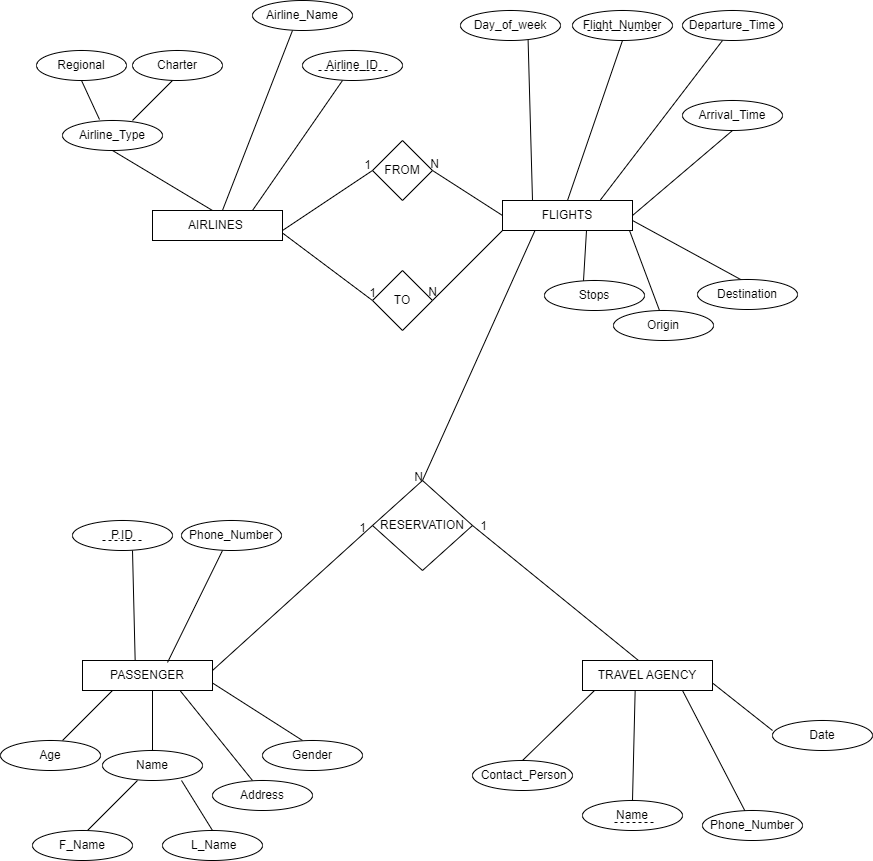

The diagram above was exported from draw.io. Its source (the exported page's mxGraphModel, read from the mxfile embedded in the PNG):
<mxGraphModel dx="1035" dy="501" grid="1" gridSize="10" guides="1" tooltips="1" connect="1" arrows="1" fold="1" page="1" pageScale="1" pageWidth="850" pageHeight="1100" math="0" shadow="0" extFonts="Permanent Marker^https://fonts.googleapis.com/css?family=Permanent+Marker">
  <root>
    <mxCell id="0" />
    <mxCell id="1" parent="0" />
    <mxCell id="jCTgnSwhmjIWoOYV1-29-1" value="Airline_ID" style="ellipse;whiteSpace=wrap;html=1;" parent="1" vertex="1">
      <mxGeometry x="310" y="60" width="100" height="30" as="geometry" />
    </mxCell>
    <mxCell id="jCTgnSwhmjIWoOYV1-29-2" value="AIRLINES&amp;nbsp;" style="rounded=0;whiteSpace=wrap;html=1;" parent="1" vertex="1">
      <mxGeometry x="160" y="220" width="130" height="30" as="geometry" />
    </mxCell>
    <mxCell id="jCTgnSwhmjIWoOYV1-29-3" value="" style="endArrow=none;html=1;rounded=0;entryX=0.7;entryY=1.1;entryDx=0;entryDy=0;entryPerimeter=0;exitX=0.769;exitY=0;exitDx=0;exitDy=0;exitPerimeter=0;" parent="1" source="jCTgnSwhmjIWoOYV1-29-2" edge="1">
      <mxGeometry width="50" height="50" relative="1" as="geometry">
        <mxPoint x="458.98" y="244" as="sourcePoint" />
        <mxPoint x="350" y="90" as="targetPoint" />
      </mxGeometry>
    </mxCell>
    <mxCell id="jCTgnSwhmjIWoOYV1-29-6" value="" style="endArrow=none;dashed=1;html=1;rounded=0;" parent="1" edge="1">
      <mxGeometry width="50" height="50" relative="1" as="geometry">
        <mxPoint x="326" y="80" as="sourcePoint" />
        <mxPoint x="396" y="80" as="targetPoint" />
      </mxGeometry>
    </mxCell>
    <mxCell id="jCTgnSwhmjIWoOYV1-29-8" value="Airline_Name" style="ellipse;whiteSpace=wrap;html=1;" parent="1" vertex="1">
      <mxGeometry x="260" y="10" width="100" height="30" as="geometry" />
    </mxCell>
    <mxCell id="jCTgnSwhmjIWoOYV1-29-9" value="" style="endArrow=none;html=1;rounded=0;entryX=0.7;entryY=1.1;entryDx=0;entryDy=0;entryPerimeter=0;exitX=0.538;exitY=0;exitDx=0;exitDy=0;exitPerimeter=0;" parent="1" edge="1" source="jCTgnSwhmjIWoOYV1-29-2">
      <mxGeometry width="50" height="50" relative="1" as="geometry">
        <mxPoint x="340" y="194" as="sourcePoint" />
        <mxPoint x="300" y="40" as="targetPoint" />
      </mxGeometry>
    </mxCell>
    <mxCell id="jCTgnSwhmjIWoOYV1-29-10" value="Airline_Type" style="ellipse;whiteSpace=wrap;html=1;" parent="1" vertex="1">
      <mxGeometry x="70" y="130" width="100" height="30" as="geometry" />
    </mxCell>
    <mxCell id="jCTgnSwhmjIWoOYV1-29-11" value="" style="endArrow=none;html=1;rounded=0;entryX=0.5;entryY=1;entryDx=0;entryDy=0;" parent="1" target="jCTgnSwhmjIWoOYV1-29-10" edge="1">
      <mxGeometry width="50" height="50" relative="1" as="geometry">
        <mxPoint x="220" y="220" as="sourcePoint" />
        <mxPoint x="270" y="170" as="targetPoint" />
      </mxGeometry>
    </mxCell>
    <mxCell id="jCTgnSwhmjIWoOYV1-29-12" value="" style="endArrow=none;html=1;rounded=0;entryX=0.5;entryY=1;entryDx=0;entryDy=0;exitX=0.37;exitY=-0.033;exitDx=0;exitDy=0;exitPerimeter=0;" parent="1" source="jCTgnSwhmjIWoOYV1-29-10" target="jCTgnSwhmjIWoOYV1-29-13" edge="1">
      <mxGeometry width="50" height="50" relative="1" as="geometry">
        <mxPoint x="120" y="130" as="sourcePoint" />
        <mxPoint x="110" y="100" as="targetPoint" />
      </mxGeometry>
    </mxCell>
    <mxCell id="jCTgnSwhmjIWoOYV1-29-13" value="Regional" style="ellipse;whiteSpace=wrap;html=1;" parent="1" vertex="1">
      <mxGeometry x="44" y="60" width="90" height="30" as="geometry" />
    </mxCell>
    <mxCell id="jCTgnSwhmjIWoOYV1-29-14" value="Charter" style="ellipse;whiteSpace=wrap;html=1;" parent="1" vertex="1">
      <mxGeometry x="140" y="60" width="90" height="30" as="geometry" />
    </mxCell>
    <mxCell id="jCTgnSwhmjIWoOYV1-29-15" value="" style="endArrow=none;html=1;rounded=0;" parent="1" edge="1">
      <mxGeometry width="50" height="50" relative="1" as="geometry">
        <mxPoint x="140" y="130" as="sourcePoint" />
        <mxPoint x="180" y="90" as="targetPoint" />
      </mxGeometry>
    </mxCell>
    <mxCell id="PVnyz2Bj9isjlzPwLPGX-5" value="FROM" style="rhombus;whiteSpace=wrap;html=1;" vertex="1" parent="1">
      <mxGeometry x="380" y="150" width="60" height="60" as="geometry" />
    </mxCell>
    <mxCell id="PVnyz2Bj9isjlzPwLPGX-6" value="" style="endArrow=none;html=1;rounded=0;entryX=0;entryY=0.5;entryDx=0;entryDy=0;" edge="1" parent="1" target="PVnyz2Bj9isjlzPwLPGX-5">
      <mxGeometry width="50" height="50" relative="1" as="geometry">
        <mxPoint x="290" y="240" as="sourcePoint" />
        <mxPoint x="340" y="190" as="targetPoint" />
      </mxGeometry>
    </mxCell>
    <mxCell id="PVnyz2Bj9isjlzPwLPGX-7" value="" style="endArrow=none;html=1;rounded=0;exitX=1;exitY=0.5;exitDx=0;exitDy=0;entryX=0;entryY=0.5;entryDx=0;entryDy=0;" edge="1" parent="1" source="PVnyz2Bj9isjlzPwLPGX-5" target="PVnyz2Bj9isjlzPwLPGX-8">
      <mxGeometry width="50" height="50" relative="1" as="geometry">
        <mxPoint x="390" y="240" as="sourcePoint" />
        <mxPoint x="510" y="240" as="targetPoint" />
      </mxGeometry>
    </mxCell>
    <mxCell id="PVnyz2Bj9isjlzPwLPGX-8" value="FLIGHTS" style="rounded=0;whiteSpace=wrap;html=1;" vertex="1" parent="1">
      <mxGeometry x="510" y="210" width="130" height="30" as="geometry" />
    </mxCell>
    <mxCell id="PVnyz2Bj9isjlzPwLPGX-9" value="" style="endArrow=none;html=1;rounded=0;exitX=1;exitY=0.75;exitDx=0;exitDy=0;" edge="1" parent="1" source="jCTgnSwhmjIWoOYV1-29-2">
      <mxGeometry width="50" height="50" relative="1" as="geometry">
        <mxPoint x="300" y="250" as="sourcePoint" />
        <mxPoint x="380" y="310" as="targetPoint" />
      </mxGeometry>
    </mxCell>
    <mxCell id="PVnyz2Bj9isjlzPwLPGX-10" value="TO" style="rhombus;whiteSpace=wrap;html=1;" vertex="1" parent="1">
      <mxGeometry x="380" y="280" width="60" height="60" as="geometry" />
    </mxCell>
    <mxCell id="PVnyz2Bj9isjlzPwLPGX-12" value="" style="endArrow=none;html=1;rounded=0;exitX=1;exitY=0.5;exitDx=0;exitDy=0;" edge="1" parent="1" source="PVnyz2Bj9isjlzPwLPGX-10">
      <mxGeometry width="50" height="50" relative="1" as="geometry">
        <mxPoint x="460" y="290" as="sourcePoint" />
        <mxPoint x="510" y="240" as="targetPoint" />
      </mxGeometry>
    </mxCell>
    <mxCell id="PVnyz2Bj9isjlzPwLPGX-13" value="Day_of_week" style="ellipse;whiteSpace=wrap;html=1;" vertex="1" parent="1">
      <mxGeometry x="468" y="20" width="100" height="30" as="geometry" />
    </mxCell>
    <mxCell id="PVnyz2Bj9isjlzPwLPGX-14" value="" style="endArrow=none;html=1;rounded=0;entryX=0.676;entryY=0.986;entryDx=0;entryDy=0;entryPerimeter=0;" edge="1" parent="1" target="PVnyz2Bj9isjlzPwLPGX-13">
      <mxGeometry width="50" height="50" relative="1" as="geometry">
        <mxPoint x="540" y="210" as="sourcePoint" />
        <mxPoint x="540" y="60" as="targetPoint" />
      </mxGeometry>
    </mxCell>
    <mxCell id="PVnyz2Bj9isjlzPwLPGX-15" value="Flight_Number" style="ellipse;whiteSpace=wrap;html=1;" vertex="1" parent="1">
      <mxGeometry x="580" y="20" width="100" height="30" as="geometry" />
    </mxCell>
    <mxCell id="PVnyz2Bj9isjlzPwLPGX-16" value="Departure_Time" style="ellipse;whiteSpace=wrap;html=1;" vertex="1" parent="1">
      <mxGeometry x="690" y="20" width="100" height="30" as="geometry" />
    </mxCell>
    <mxCell id="PVnyz2Bj9isjlzPwLPGX-17" value="" style="endArrow=none;html=1;rounded=0;exitX=0.5;exitY=0;exitDx=0;exitDy=0;" edge="1" parent="1" source="PVnyz2Bj9isjlzPwLPGX-8">
      <mxGeometry width="50" height="50" relative="1" as="geometry">
        <mxPoint x="580" y="100" as="sourcePoint" />
        <mxPoint x="630" y="50" as="targetPoint" />
      </mxGeometry>
    </mxCell>
    <mxCell id="PVnyz2Bj9isjlzPwLPGX-18" value="" style="endArrow=none;html=1;rounded=0;exitX=0.75;exitY=0;exitDx=0;exitDy=0;" edge="1" parent="1" source="PVnyz2Bj9isjlzPwLPGX-8">
      <mxGeometry width="50" height="50" relative="1" as="geometry">
        <mxPoint x="660" y="200" as="sourcePoint" />
        <mxPoint x="730" y="50" as="targetPoint" />
      </mxGeometry>
    </mxCell>
    <mxCell id="PVnyz2Bj9isjlzPwLPGX-19" value="" style="endArrow=none;dashed=1;html=1;rounded=0;" edge="1" parent="1">
      <mxGeometry width="50" height="50" relative="1" as="geometry">
        <mxPoint x="595" y="40" as="sourcePoint" />
        <mxPoint x="665" y="40" as="targetPoint" />
      </mxGeometry>
    </mxCell>
    <mxCell id="PVnyz2Bj9isjlzPwLPGX-20" value="" style="endArrow=none;html=1;rounded=0;" edge="1" parent="1">
      <mxGeometry width="50" height="50" relative="1" as="geometry">
        <mxPoint x="667" y="320" as="sourcePoint" />
        <mxPoint x="637" y="240" as="targetPoint" />
      </mxGeometry>
    </mxCell>
    <mxCell id="PVnyz2Bj9isjlzPwLPGX-21" value="Origin" style="ellipse;whiteSpace=wrap;html=1;" vertex="1" parent="1">
      <mxGeometry x="621" y="320" width="100" height="30" as="geometry" />
    </mxCell>
    <mxCell id="PVnyz2Bj9isjlzPwLPGX-22" value="" style="endArrow=none;html=1;rounded=0;" edge="1" parent="1">
      <mxGeometry width="50" height="50" relative="1" as="geometry">
        <mxPoint x="750" y="290" as="sourcePoint" />
        <mxPoint x="640" y="230" as="targetPoint" />
      </mxGeometry>
    </mxCell>
    <mxCell id="PVnyz2Bj9isjlzPwLPGX-23" value="Destination" style="ellipse;whiteSpace=wrap;html=1;" vertex="1" parent="1">
      <mxGeometry x="705" y="289" width="100" height="30" as="geometry" />
    </mxCell>
    <mxCell id="PVnyz2Bj9isjlzPwLPGX-24" value="" style="endArrow=none;html=1;rounded=0;exitX=0.75;exitY=0;exitDx=0;exitDy=0;" edge="1" parent="1">
      <mxGeometry width="50" height="50" relative="1" as="geometry">
        <mxPoint x="640" y="225" as="sourcePoint" />
        <mxPoint x="740" y="140" as="targetPoint" />
      </mxGeometry>
    </mxCell>
    <mxCell id="PVnyz2Bj9isjlzPwLPGX-25" value="Arrival_Time" style="ellipse;whiteSpace=wrap;html=1;" vertex="1" parent="1">
      <mxGeometry x="690" y="110" width="100" height="30" as="geometry" />
    </mxCell>
    <mxCell id="PVnyz2Bj9isjlzPwLPGX-26" value="" style="endArrow=none;html=1;rounded=0;exitX=0.389;exitY=0.065;exitDx=0;exitDy=0;exitPerimeter=0;" edge="1" parent="1" source="PVnyz2Bj9isjlzPwLPGX-28">
      <mxGeometry width="50" height="50" relative="1" as="geometry">
        <mxPoint x="594" y="300" as="sourcePoint" />
        <mxPoint x="594" y="240" as="targetPoint" />
      </mxGeometry>
    </mxCell>
    <mxCell id="PVnyz2Bj9isjlzPwLPGX-28" value="Stops" style="ellipse;whiteSpace=wrap;html=1;" vertex="1" parent="1">
      <mxGeometry x="552" y="290" width="100" height="30" as="geometry" />
    </mxCell>
    <mxCell id="PVnyz2Bj9isjlzPwLPGX-30" value="RESERVATION" style="rhombus;whiteSpace=wrap;html=1;" vertex="1" parent="1">
      <mxGeometry x="380" y="490" width="100" height="90" as="geometry" />
    </mxCell>
    <mxCell id="PVnyz2Bj9isjlzPwLPGX-31" value="" style="endArrow=none;html=1;rounded=0;entryX=0.25;entryY=1;entryDx=0;entryDy=0;exitX=0.5;exitY=0;exitDx=0;exitDy=0;" edge="1" parent="1" source="PVnyz2Bj9isjlzPwLPGX-30" target="PVnyz2Bj9isjlzPwLPGX-8">
      <mxGeometry width="50" height="50" relative="1" as="geometry">
        <mxPoint x="400" y="420" as="sourcePoint" />
        <mxPoint x="450" y="370" as="targetPoint" />
      </mxGeometry>
    </mxCell>
    <mxCell id="PVnyz2Bj9isjlzPwLPGX-32" value="PASSENGER" style="rounded=0;whiteSpace=wrap;html=1;" vertex="1" parent="1">
      <mxGeometry x="90" y="670" width="130" height="30" as="geometry" />
    </mxCell>
    <mxCell id="PVnyz2Bj9isjlzPwLPGX-33" value="" style="endArrow=none;html=1;rounded=0;entryX=0;entryY=0.5;entryDx=0;entryDy=0;" edge="1" parent="1" target="PVnyz2Bj9isjlzPwLPGX-30">
      <mxGeometry width="50" height="50" relative="1" as="geometry">
        <mxPoint x="220" y="680" as="sourcePoint" />
        <mxPoint x="270" y="630" as="targetPoint" />
      </mxGeometry>
    </mxCell>
    <mxCell id="PVnyz2Bj9isjlzPwLPGX-35" value="P.ID" style="ellipse;whiteSpace=wrap;html=1;" vertex="1" parent="1">
      <mxGeometry x="80" y="530" width="100" height="30" as="geometry" />
    </mxCell>
    <mxCell id="PVnyz2Bj9isjlzPwLPGX-36" value="" style="endArrow=none;dashed=1;html=1;rounded=0;" edge="1" parent="1">
      <mxGeometry width="50" height="50" relative="1" as="geometry">
        <mxPoint x="110" y="550" as="sourcePoint" />
        <mxPoint x="150" y="550" as="targetPoint" />
      </mxGeometry>
    </mxCell>
    <mxCell id="PVnyz2Bj9isjlzPwLPGX-37" value="" style="endArrow=none;html=1;rounded=0;exitX=0.405;exitY=-0.014;exitDx=0;exitDy=0;exitPerimeter=0;" edge="1" parent="1" source="PVnyz2Bj9isjlzPwLPGX-32">
      <mxGeometry width="50" height="50" relative="1" as="geometry">
        <mxPoint x="90" y="610" as="sourcePoint" />
        <mxPoint x="140" y="560" as="targetPoint" />
      </mxGeometry>
    </mxCell>
    <mxCell id="PVnyz2Bj9isjlzPwLPGX-38" value="Phone_Number" style="ellipse;whiteSpace=wrap;html=1;" vertex="1" parent="1">
      <mxGeometry x="189" y="530" width="100" height="30" as="geometry" />
    </mxCell>
    <mxCell id="PVnyz2Bj9isjlzPwLPGX-39" value="" style="endArrow=none;html=1;rounded=0;exitX=0.654;exitY=0.065;exitDx=0;exitDy=0;exitPerimeter=0;" edge="1" parent="1" source="PVnyz2Bj9isjlzPwLPGX-32">
      <mxGeometry width="50" height="50" relative="1" as="geometry">
        <mxPoint x="-10" y="937.0588235294117" as="sourcePoint" />
        <mxPoint x="230" y="560" as="targetPoint" />
      </mxGeometry>
    </mxCell>
    <mxCell id="PVnyz2Bj9isjlzPwLPGX-40" value="" style="endArrow=none;html=1;rounded=0;" edge="1" parent="1">
      <mxGeometry width="50" height="50" relative="1" as="geometry">
        <mxPoint x="160" y="760" as="sourcePoint" />
        <mxPoint x="160" y="700" as="targetPoint" />
      </mxGeometry>
    </mxCell>
    <mxCell id="PVnyz2Bj9isjlzPwLPGX-41" value="Name" style="ellipse;whiteSpace=wrap;html=1;" vertex="1" parent="1">
      <mxGeometry x="110" y="760" width="100" height="30" as="geometry" />
    </mxCell>
    <mxCell id="PVnyz2Bj9isjlzPwLPGX-42" value="" style="endArrow=none;html=1;rounded=0;" edge="1" parent="1">
      <mxGeometry width="50" height="50" relative="1" as="geometry">
        <mxPoint x="95" y="840" as="sourcePoint" />
        <mxPoint x="145" y="790" as="targetPoint" />
      </mxGeometry>
    </mxCell>
    <mxCell id="PVnyz2Bj9isjlzPwLPGX-43" value="" style="endArrow=none;html=1;rounded=0;" edge="1" parent="1">
      <mxGeometry width="50" height="50" relative="1" as="geometry">
        <mxPoint x="220" y="840" as="sourcePoint" />
        <mxPoint x="189" y="790" as="targetPoint" />
      </mxGeometry>
    </mxCell>
    <mxCell id="PVnyz2Bj9isjlzPwLPGX-45" value="F_Name" style="ellipse;whiteSpace=wrap;html=1;" vertex="1" parent="1">
      <mxGeometry x="40" y="840" width="100" height="30" as="geometry" />
    </mxCell>
    <mxCell id="PVnyz2Bj9isjlzPwLPGX-46" value="&amp;nbsp;L_Name" style="ellipse;whiteSpace=wrap;html=1;" vertex="1" parent="1">
      <mxGeometry x="170" y="840" width="100" height="30" as="geometry" />
    </mxCell>
    <mxCell id="PVnyz2Bj9isjlzPwLPGX-47" value="" style="endArrow=none;html=1;rounded=0;entryX=0.75;entryY=1;entryDx=0;entryDy=0;" edge="1" parent="1" target="PVnyz2Bj9isjlzPwLPGX-32">
      <mxGeometry width="50" height="50" relative="1" as="geometry">
        <mxPoint x="260" y="790" as="sourcePoint" />
        <mxPoint x="390" y="790" as="targetPoint" />
      </mxGeometry>
    </mxCell>
    <mxCell id="PVnyz2Bj9isjlzPwLPGX-48" value="Address" style="ellipse;whiteSpace=wrap;html=1;" vertex="1" parent="1">
      <mxGeometry x="220" y="790" width="100" height="30" as="geometry" />
    </mxCell>
    <mxCell id="PVnyz2Bj9isjlzPwLPGX-49" value="" style="endArrow=none;html=1;rounded=0;" edge="1" parent="1">
      <mxGeometry width="50" height="50" relative="1" as="geometry">
        <mxPoint x="70" y="750" as="sourcePoint" />
        <mxPoint x="120" y="700" as="targetPoint" />
      </mxGeometry>
    </mxCell>
    <mxCell id="PVnyz2Bj9isjlzPwLPGX-50" value="Age" style="ellipse;whiteSpace=wrap;html=1;" vertex="1" parent="1">
      <mxGeometry x="8" y="750" width="100" height="30" as="geometry" />
    </mxCell>
    <mxCell id="PVnyz2Bj9isjlzPwLPGX-51" value="" style="endArrow=none;html=1;rounded=0;entryX=1;entryY=0.75;entryDx=0;entryDy=0;" edge="1" parent="1" target="PVnyz2Bj9isjlzPwLPGX-32">
      <mxGeometry width="50" height="50" relative="1" as="geometry">
        <mxPoint x="310" y="750" as="sourcePoint" />
        <mxPoint x="390" y="670" as="targetPoint" />
      </mxGeometry>
    </mxCell>
    <mxCell id="PVnyz2Bj9isjlzPwLPGX-52" value="Gender" style="ellipse;whiteSpace=wrap;html=1;" vertex="1" parent="1">
      <mxGeometry x="270" y="750" width="100" height="30" as="geometry" />
    </mxCell>
    <mxCell id="PVnyz2Bj9isjlzPwLPGX-53" value="TRAVEL AGENCY" style="rounded=0;whiteSpace=wrap;html=1;" vertex="1" parent="1">
      <mxGeometry x="590" y="670" width="130" height="30" as="geometry" />
    </mxCell>
    <mxCell id="PVnyz2Bj9isjlzPwLPGX-54" value="" style="endArrow=none;html=1;rounded=0;entryX=1;entryY=0.5;entryDx=0;entryDy=0;" edge="1" parent="1" target="PVnyz2Bj9isjlzPwLPGX-30">
      <mxGeometry width="50" height="50" relative="1" as="geometry">
        <mxPoint x="646" y="670" as="sourcePoint" />
        <mxPoint x="696" y="620" as="targetPoint" />
      </mxGeometry>
    </mxCell>
    <mxCell id="PVnyz2Bj9isjlzPwLPGX-55" value="&amp;nbsp;Contact_Person" style="ellipse;whiteSpace=wrap;html=1;" vertex="1" parent="1">
      <mxGeometry x="480" y="770" width="100" height="30" as="geometry" />
    </mxCell>
    <mxCell id="PVnyz2Bj9isjlzPwLPGX-56" value="Name" style="ellipse;whiteSpace=wrap;html=1;" vertex="1" parent="1">
      <mxGeometry x="590" y="810" width="100" height="30" as="geometry" />
    </mxCell>
    <mxCell id="PVnyz2Bj9isjlzPwLPGX-57" value="Phone_Number" style="ellipse;whiteSpace=wrap;html=1;" vertex="1" parent="1">
      <mxGeometry x="710" y="820" width="100" height="30" as="geometry" />
    </mxCell>
    <mxCell id="PVnyz2Bj9isjlzPwLPGX-58" value="Date" style="ellipse;whiteSpace=wrap;html=1;" vertex="1" parent="1">
      <mxGeometry x="780" y="730" width="100" height="30" as="geometry" />
    </mxCell>
    <mxCell id="PVnyz2Bj9isjlzPwLPGX-59" value="" style="endArrow=none;dashed=1;html=1;rounded=0;" edge="1" parent="1">
      <mxGeometry width="50" height="50" relative="1" as="geometry">
        <mxPoint x="622" y="832" as="sourcePoint" />
        <mxPoint x="662" y="832" as="targetPoint" />
      </mxGeometry>
    </mxCell>
    <mxCell id="PVnyz2Bj9isjlzPwLPGX-60" value="" style="endArrow=none;html=1;rounded=0;exitX=0.5;exitY=0;exitDx=0;exitDy=0;" edge="1" parent="1" source="PVnyz2Bj9isjlzPwLPGX-55">
      <mxGeometry width="50" height="50" relative="1" as="geometry">
        <mxPoint x="552" y="750" as="sourcePoint" />
        <mxPoint x="602" y="700" as="targetPoint" />
      </mxGeometry>
    </mxCell>
    <mxCell id="PVnyz2Bj9isjlzPwLPGX-61" value="" style="endArrow=none;html=1;rounded=0;exitX=0.5;exitY=0;exitDx=0;exitDy=0;entryX=0.405;entryY=1.006;entryDx=0;entryDy=0;entryPerimeter=0;" edge="1" parent="1" source="PVnyz2Bj9isjlzPwLPGX-56" target="PVnyz2Bj9isjlzPwLPGX-53">
      <mxGeometry width="50" height="50" relative="1" as="geometry">
        <mxPoint x="605" y="750" as="sourcePoint" />
        <mxPoint x="655" y="700" as="targetPoint" />
      </mxGeometry>
    </mxCell>
    <mxCell id="PVnyz2Bj9isjlzPwLPGX-62" value="" style="endArrow=none;html=1;rounded=0;" edge="1" parent="1" source="PVnyz2Bj9isjlzPwLPGX-57">
      <mxGeometry width="50" height="50" relative="1" as="geometry">
        <mxPoint x="640" y="750" as="sourcePoint" />
        <mxPoint x="690" y="700" as="targetPoint" />
      </mxGeometry>
    </mxCell>
    <mxCell id="PVnyz2Bj9isjlzPwLPGX-63" value="" style="endArrow=none;html=1;rounded=0;entryX=1;entryY=0.75;entryDx=0;entryDy=0;" edge="1" parent="1" target="PVnyz2Bj9isjlzPwLPGX-53">
      <mxGeometry width="50" height="50" relative="1" as="geometry">
        <mxPoint x="780" y="740" as="sourcePoint" />
        <mxPoint x="830" y="690" as="targetPoint" />
      </mxGeometry>
    </mxCell>
    <mxCell id="PVnyz2Bj9isjlzPwLPGX-64" value="1" style="text;html=1;align=center;verticalAlign=middle;resizable=0;points=[];autosize=1;strokeColor=none;fillColor=none;" vertex="1" parent="1">
      <mxGeometry x="360" y="160" width="30" height="30" as="geometry" />
    </mxCell>
    <mxCell id="PVnyz2Bj9isjlzPwLPGX-66" value="N" style="text;html=1;align=center;verticalAlign=middle;resizable=0;points=[];autosize=1;strokeColor=none;fillColor=none;" vertex="1" parent="1">
      <mxGeometry x="427" y="159" width="30" height="30" as="geometry" />
    </mxCell>
    <mxCell id="PVnyz2Bj9isjlzPwLPGX-67" value="1" style="text;html=1;align=center;verticalAlign=middle;resizable=0;points=[];autosize=1;strokeColor=none;fillColor=none;" vertex="1" parent="1">
      <mxGeometry x="365" y="288" width="30" height="30" as="geometry" />
    </mxCell>
    <mxCell id="PVnyz2Bj9isjlzPwLPGX-68" value="N" style="text;html=1;align=center;verticalAlign=middle;resizable=0;points=[];autosize=1;strokeColor=none;fillColor=none;" vertex="1" parent="1">
      <mxGeometry x="425" y="287" width="30" height="30" as="geometry" />
    </mxCell>
    <mxCell id="PVnyz2Bj9isjlzPwLPGX-71" value="N" style="text;html=1;align=center;verticalAlign=middle;resizable=0;points=[];autosize=1;strokeColor=none;fillColor=none;" vertex="1" parent="1">
      <mxGeometry x="411" y="472" width="30" height="30" as="geometry" />
    </mxCell>
    <mxCell id="PVnyz2Bj9isjlzPwLPGX-72" value="1" style="text;html=1;align=center;verticalAlign=middle;resizable=0;points=[];autosize=1;strokeColor=none;fillColor=none;" vertex="1" parent="1">
      <mxGeometry x="355" y="523" width="30" height="30" as="geometry" />
    </mxCell>
    <mxCell id="PVnyz2Bj9isjlzPwLPGX-73" value="1" style="text;html=1;align=center;verticalAlign=middle;resizable=0;points=[];autosize=1;strokeColor=none;fillColor=none;" vertex="1" parent="1">
      <mxGeometry x="476" y="521" width="30" height="30" as="geometry" />
    </mxCell>
  </root>
</mxGraphModel>